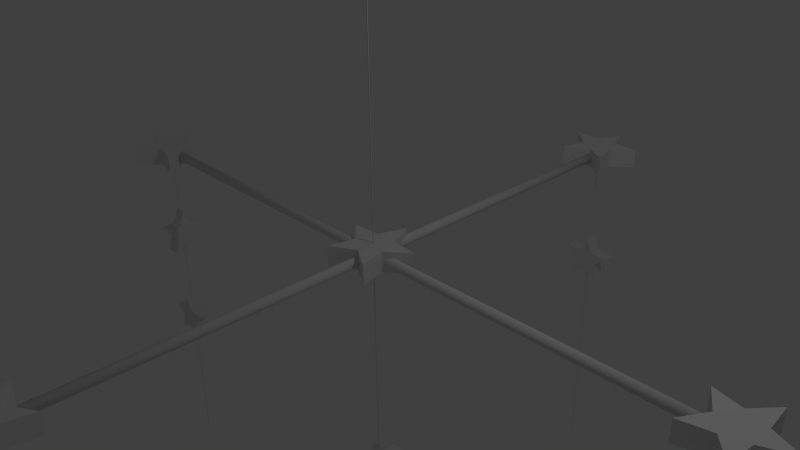 # Source: mobile.blend  (saved by Blender 2.73.0; exported with 4.5.12 LTS)
import bpy
from mathutils import Matrix  # noqa: F401  (used for matrix-valued properties, if any)

bpy.ops.wm.read_factory_settings(use_empty=True)
scene = bpy.context.scene
scene.name = 'Scene'

# ---- collections
col_collection_1 = bpy.data.collections.new('Collection 1'); scene.collection.children.link(col_collection_1)

# ---- world
world_world = bpy.data.worlds.new('World'); scene.world = world_world
world_world.color = (0.05088, 0.05088, 0.05088)
world_world.use_sun_shadow = False
world_world.sun_shadow_jitter_overblur = 0.0
world_world.cycles.sampling_method = 'MANUAL'
world_world.cycles.sample_map_resolution = 256

# ---- cameras
cam_camera = bpy.data.cameras.new('Camera')
cam_camera.clip_end = 100.0
cam_camera.lens = 35.0
cam_camera.sensor_width = 32.0
cam_camera.sensor_height = 18.0
cam_camera.ortho_scale = 7.314
cam_camera.dof.focus_distance = 0.0
cam_camera.dof.aperture_fstop = 128.0

# ---- lights
light_lamp = bpy.data.lights.new('Lamp', 'POINT')
light_lamp.transmission_factor = 0.0
light_lamp.cutoff_distance = 30.0
light_lamp.energy = 100.0
light_lamp.shadow_buffer_clip_start = 1.001
light_lamp.shadow_soft_size = 0.1
light_lamp.shadow_maximum_resolution = 0.006
light_lamp.use_absolute_resolution = True
light_lamp.cycles.use_multiple_importance_sampling = False

# ---- meshes
me_cylinder = bpy.data.meshes.new('Cylinder')
me_cylinder.from_pydata([(-4.97, 0.07016, -4.768e-07), (4.97, 0.07016, 4.768e-07), (-4.97, 0.06076, -0.03508), (4.97, 0.06076, -0.03508), (-4.97, 0.03508, -0.06076), (4.97, 0.03508, -0.06076), (-4.97, -7.907e-07, -0.07016), (4.97, 5.448e-07, -0.07016), (-4.97, -0.03508, -0.06076), (4.97, -0.03508, -0.06076), (-4.97, -0.06076, -0.03508), (4.97, -0.06076, -0.03508), (-4.97, -0.07016, -4.768e-07), (4.97, -0.07016, 4.768e-07), (-4.97, -0.06076, 0.03508), (4.97, -0.06076, 0.03508), (-4.97, -0.03508, 0.06076), (4.97, -0.03508, 0.06076), (-4.97, -8.391e-07, 0.07016), (4.97, 4.964e-07, 0.07016), (-4.97, 0.03508, 0.06076), (4.97, 0.03508, 0.06076), (-4.97, 0.06076, 0.03508), (4.97, 0.06076, 0.03508), (0.07016, 4.97, -4.768e-07), (0.07016, -4.97, 4.768e-07), (0.06076, 4.97, -0.03508), (0.06076, -4.97, -0.03508), (0.03508, 4.97, -0.06076), (0.03508, -4.97, -0.06076), (-9.537e-07, 4.97, -0.07016), (9.537e-07, -4.97, -0.07016), (-0.03508, 4.97, -0.06076), (-0.03508, -4.97, -0.06076), (-0.06076, 4.97, -0.03508), (-0.06076, -4.97, -0.03508), (-0.07016, 4.97, -4.768e-07), (-0.07016, -4.97, 4.768e-07), (-0.06076, 4.97, 0.03508), (-0.06076, -4.97, 0.03508), (-0.03508, 4.97, 0.06076), (-0.03508, -4.97, 0.06076), (-9.537e-07, 4.97, 0.07016), (9.537e-07, -4.97, 0.07016), (0.03508, 4.97, 0.06076), (0.03508, -4.97, 0.06076), (0.06076, 4.97, 0.03508), (0.06076, -4.97, 0.03508), (-0.156, 0.2164, 0.1612), (-0.5589, 0.1839, 0.1612), (-0.2541, -0.08151, 0.1612), (-0.3476, -0.4747, 0.1612), (-0.0009884, -0.2668, 0.1612), (0.3441, -0.4773, 0.1612), (0.2534, -0.08339, 0.1612), (0.5602, 0.1797, 0.1612), (0.1576, 0.2153, 0.1612), (0.002179, 0.5883, 0.1612), (-0.156, 0.2164, -0.1303), (-0.5589, 0.1839, -0.1303), (-0.2541, -0.08151, -0.1303), (-0.3476, -0.4747, -0.1303), (-0.0009884, -0.2668, -0.1303), (0.3441, -0.4773, -0.1303), (0.2534, -0.08339, -0.1303), (0.5602, 0.1797, -0.1303), (0.1576, 0.2153, -0.1303), (0.002179, 0.5883, -0.1303), (4.898, 0.2538, 0.1612), (4.504, 0.3462, 0.1612), (4.713, 0.0002019, 0.1612), (4.504, -0.3455, 0.1612), (4.897, -0.2537, 0.1612), (5.161, -0.5597, 0.1612), (5.196, -0.157, 0.1612), (5.568, -0.0004455, 0.1612), (5.196, 0.1567, 0.1612), (5.162, 0.5594, 0.1612), (4.898, 0.2538, -0.1303), (4.504, 0.3462, -0.1303), (4.713, 0.0002019, -0.1303), (4.504, -0.3455, -0.1303), (4.897, -0.2537, -0.1303), (5.161, -0.5597, -0.1303), (5.196, -0.157, -0.1303), (5.568, -0.0004455, -0.1303), (5.196, 0.1567, -0.1303), (5.162, 0.5594, -0.1303), (-5.218, 0.1559, 0.1612), (-5.59, -0.00243, 0.1612), (-5.217, -0.1577, 0.1612), (-5.181, -0.5603, 0.1612), (-4.918, -0.2534, 0.1612), (-4.524, -0.3439, 0.1612), (-4.735, 0.001102, 0.1612), (-4.527, 0.3478, 0.1612), (-4.92, 0.2541, 0.1612), (-5.186, 0.5588, 0.1612), (-5.218, 0.1559, -0.1303), (-5.59, -0.00243, -0.1303), (-5.217, -0.1577, -0.1303), (-5.181, -0.5603, -0.1303), (-4.918, -0.2534, -0.1303), (-4.524, -0.3439, -0.1303), (-4.735, 0.001102, -0.1303), (-4.527, 0.3478, -0.1303), (-4.92, 0.2541, -0.1303), (-5.186, 0.5588, -0.1303), (-0.1587, 5.134, 0.1612), (-0.5615, 5.101, 0.1612), (-0.2567, 4.836, 0.1612), (-0.3503, 4.443, 0.1612), (-0.003664, 4.651, 0.1612), (0.3414, 4.44, 0.1612), (0.2508, 4.834, 0.1612), (0.5575, 5.097, 0.1612), (0.155, 5.133, 0.1612), (-0.0004959, 5.506, 0.1612), (-0.1587, 5.134, -0.1303), (-0.5615, 5.101, -0.1303), (-0.2567, 4.836, -0.1303), (-0.3503, 4.443, -0.1303), (-0.003664, 4.651, -0.1303), (0.3414, 4.44, -0.1303), (0.2508, 4.834, -0.1303), (0.5575, 5.097, -0.1303), (0.155, 5.133, -0.1303), (-0.0004959, 5.506, -0.1303), (-0.003724, -4.716, 0.1612), (-0.3504, -4.508, 0.1612), (-0.2567, -4.901, 0.1612), (-0.5615, -5.167, 0.1612), (-0.1587, -5.199, 0.1612), (-0.0003615, -5.571, 0.1612), (0.155, -5.198, 0.1612), (0.5576, -5.162, 0.1612), (0.2507, -4.899, 0.1612), (0.3413, -4.505, 0.1612), (-0.003724, -4.716, -0.1303), (-0.3504, -4.508, -0.1303), (-0.2567, -4.901, -0.1303), (-0.5615, -5.167, -0.1303), (-0.1587, -5.199, -0.1303), (-0.0003615, -5.571, -0.1303), (0.155, -5.198, -0.1303), (0.5576, -5.162, -0.1303), (0.2507, -4.899, -0.1303), (0.3413, -4.505, -0.1303), (-6.302e-09, 0.009358, -5.749), (-6.302e-09, 0.009358, -0.09243), (0.008104, -0.004679, -5.749), (0.008104, -0.004679, -0.09243), (-0.008104, -0.004679, -5.749), (-0.008104, -0.004679, -0.09243), (4.998, 0.009358, -5.749), (4.998, 0.009358, -0.09243), (5.006, -0.004679, -5.749), (5.006, -0.004679, -0.09243), (4.989, -0.004679, -5.749), (4.989, -0.004679, -0.09243), (-5.03, 0.009358, -5.749), (-5.03, 0.009358, -0.09243), (-5.022, -0.004679, -5.749), (-5.022, -0.004679, -0.09243), (-5.038, -0.004679, -5.749), (-5.038, -0.004679, -0.09243), (-6.302e-09, 4.917, -5.749), (-6.302e-09, 4.917, -0.09243), (0.008104, 4.903, -5.749), (0.008104, 4.903, -0.09243), (-0.008104, 4.903, -5.749), (-0.008104, 4.903, -0.09243), (-6.302e-09, -4.948, -5.749), (-6.302e-09, -4.948, -0.09243), (0.008104, -4.962, -5.749), (0.008104, -4.962, -0.09243), (-0.008104, -4.962, -5.749), (-0.008104, -4.962, -0.09243), (-6.302e-09, 0.009358, 0.0523), (-6.302e-09, 0.009358, 18.93), (0.008104, -0.004679, 0.0523), (0.008104, -0.004679, 18.93), (-0.008104, -0.004679, 0.0523), (-0.008104, -0.004679, 18.93), (-0.1093, 4.818, -1.764), (-0.3847, 4.818, -1.786), (-0.1763, 4.818, -1.967), (-0.2403, 4.818, -2.236), (-0.003351, 4.818, -2.094), (0.2325, 4.818, -2.238), (0.1706, 4.818, -1.969), (0.3802, 4.818, -1.789), (0.1051, 4.818, -1.765), (-0.001186, 4.818, -1.51), (-0.1093, 5.017, -1.764), (-0.3847, 5.017, -1.786), (-0.1763, 5.017, -1.967), (-0.2403, 5.017, -2.236), (-0.003351, 5.017, -2.094), (0.2325, 5.017, -2.238), (0.1706, 5.017, -1.969), (0.3802, 5.017, -1.789), (0.1051, 5.017, -1.765), (-0.001186, 5.017, -1.51), (5.089, -0.1006, -1.323), (5.089, -0.376, -1.345), (5.089, -0.1676, -1.527), (5.089, -0.2315, -1.795), (5.089, 0.005365, -1.653), (5.089, 0.2412, -1.797), (5.089, 0.1793, -1.528), (5.089, 0.389, -1.348), (5.089, 0.1138, -1.324), (5.089, 0.00753, -1.069), (4.89, -0.1006, -1.323), (4.89, -0.376, -1.345), (4.89, -0.1676, -1.527), (4.89, -0.2315, -1.795), (4.89, 0.005365, -1.653), (4.89, 0.2412, -1.797), (4.89, 0.1793, -1.528), (4.89, 0.389, -1.348), (4.89, 0.1138, -1.324), (4.89, 0.00753, -1.069), (4.883, -0.09359, -3.028), (4.607, -0.09359, -3.05), (4.816, -0.09359, -3.231), (4.752, -0.09359, -3.5), (4.989, -0.09359, -3.358), (5.224, -0.09359, -3.502), (5.162, -0.09359, -3.233), (5.372, -0.09359, -3.053), (5.097, -0.09359, -3.029), (4.991, -0.09359, -2.774), (4.883, 0.1057, -3.028), (4.607, 0.1057, -3.05), (4.816, 0.1057, -3.231), (4.752, 0.1057, -3.5), (4.989, 0.1057, -3.358), (5.224, 0.1057, -3.502), (5.162, 0.1057, -3.233), (5.372, 0.1057, -3.053), (5.097, 0.1057, -3.029), (4.991, 0.1057, -2.774), (-4.933, -0.1006, -1.323), (-4.933, -0.376, -1.345), (-4.933, -0.1676, -1.527), (-4.933, -0.2315, -1.795), (-4.933, 0.005365, -1.653), (-4.933, 0.2412, -1.797), (-4.933, 0.1793, -1.528), (-4.933, 0.389, -1.348), (-4.933, 0.1138, -1.324), (-4.933, 0.00753, -1.069), (-5.132, -0.1006, -1.323), (-5.132, -0.376, -1.345), (-5.132, -0.1676, -1.527), (-5.132, -0.2315, -1.795), (-5.132, 0.005365, -1.653), (-5.132, 0.2412, -1.797), (-5.132, 0.1793, -1.528), (-5.132, 0.389, -1.348), (-5.132, 0.1138, -1.324), (-5.132, 0.00753, -1.069), (-5.139, -0.09359, -3.028), (-5.414, -0.09359, -3.05), (-5.206, -0.09359, -3.231), (-5.27, -0.09359, -3.5), (-5.033, -0.09359, -3.358), (-4.797, -0.09359, -3.502), (-4.859, -0.09359, -3.233), (-4.649, -0.09359, -3.053), (-4.925, -0.09359, -3.029), (-5.031, -0.09359, -2.774), (-5.139, 0.1057, -3.028), (-5.414, 0.1057, -3.05), (-5.206, 0.1057, -3.231), (-5.27, 0.1057, -3.5), (-5.033, 0.1057, -3.358), (-4.797, 0.1057, -3.502), (-4.859, 0.1057, -3.233), (-4.649, 0.1057, -3.053), (-4.925, 0.1057, -3.029), (-5.031, 0.1057, -2.774), (-0.1093, -5.06, -1.764), (-0.3847, -5.06, -1.786), (-0.1763, -5.06, -1.967), (-0.2403, -5.06, -2.236), (-0.003351, -5.06, -2.094), (0.2325, -5.06, -2.238), (0.1706, -5.06, -1.969), (0.3802, -5.06, -1.789), (0.1051, -5.06, -1.765), (-0.001186, -5.06, -1.51), (-0.1093, -4.861, -1.764), (-0.3847, -4.861, -1.786), (-0.1763, -4.861, -1.967), (-0.2403, -4.861, -2.236), (-0.003351, -4.861, -2.094), (0.2325, -4.861, -2.238), (0.1706, -4.861, -1.969), (0.3802, -4.861, -1.789), (0.1051, -4.861, -1.765), (-0.001186, -4.861, -1.51), (0.09696, -0.1045, -3.385), (0.09696, -0.3799, -3.407), (0.09696, -0.1715, -3.588), (0.09696, -0.2355, -3.857), (0.09696, 0.001445, -3.715), (0.09696, 0.2373, -3.859), (0.09696, 0.1754, -3.59), (0.09696, 0.385, -3.41), (0.09696, 0.1099, -3.385), (0.09696, 0.00361, -3.13), (-0.1023, -0.1045, -3.385), (-0.1023, -0.3799, -3.407), (-0.1023, -0.1715, -3.588), (-0.1023, -0.2355, -3.857), (-0.1023, 0.001445, -3.715), (-0.1023, 0.2373, -3.859), (-0.1023, 0.1754, -3.59), (-0.1023, 0.385, -3.41), (-0.1023, 0.1099, -3.385), (-0.1023, 0.00361, -3.13)], [], [(0, 1, 3, 2), (2, 3, 5, 4), (4, 5, 7, 6), (6, 7, 9, 8), (8, 9, 11, 10), (10, 11, 13, 12), (12, 13, 15, 14), (14, 15, 17, 16), (16, 17, 19, 18), (18, 19, 21, 20), (3, 1, 23, 21, 19, 17, 15, 13, 11, 9, 7, 5), (22, 23, 1, 0), (20, 21, 23, 22), (0, 2, 4, 6, 8, 10, 12, 14, 16, 18, 20, 22), (24, 25, 27, 26), (26, 27, 29, 28), (28, 29, 31, 30), (30, 31, 33, 32), (32, 33, 35, 34), (34, 35, 37, 36), (36, 37, 39, 38), (38, 39, 41, 40), (40, 41, 43, 42), (42, 43, 45, 44), (27, 25, 47, 45, 43, 41, 39, 37, 35, 33, 31, 29), (46, 47, 25, 24), (44, 45, 47, 46), (24, 26, 28, 30, 32, 34, 36, 38, 40, 42, 44, 46), (57, 48, 58, 67), (56, 57, 67, 66), (55, 56, 66, 65), (54, 55, 65, 64), (53, 54, 64, 63), (52, 53, 63, 62), (51, 52, 62, 61), (50, 51, 61, 60), (49, 50, 60, 59), (48, 49, 59, 58), (59, 60, 61, 62, 63, 64, 65, 66, 67, 58), (49, 48, 57, 56, 55, 54, 53, 52, 51, 50), (77, 68, 78, 87), (76, 77, 87, 86), (75, 76, 86, 85), (74, 75, 85, 84), (73, 74, 84, 83), (72, 73, 83, 82), (71, 72, 82, 81), (70, 71, 81, 80), (69, 70, 80, 79), (68, 69, 79, 78), (79, 80, 81, 82, 83, 84, 85, 86, 87, 78), (69, 68, 77, 76, 75, 74, 73, 72, 71, 70), (97, 88, 98, 107), (96, 97, 107, 106), (95, 96, 106, 105), (94, 95, 105, 104), (93, 94, 104, 103), (92, 93, 103, 102), (91, 92, 102, 101), (90, 91, 101, 100), (89, 90, 100, 99), (88, 89, 99, 98), (99, 100, 101, 102, 103, 104, 105, 106, 107, 98), (89, 88, 97, 96, 95, 94, 93, 92, 91, 90), (117, 108, 118, 127), (116, 117, 127, 126), (115, 116, 126, 125), (114, 115, 125, 124), (113, 114, 124, 123), (112, 113, 123, 122), (111, 112, 122, 121), (110, 111, 121, 120), (109, 110, 120, 119), (108, 109, 119, 118), (119, 120, 121, 122, 123, 124, 125, 126, 127, 118), (109, 108, 117, 116, 115, 114, 113, 112, 111, 110), (137, 128, 138, 147), (136, 137, 147, 146), (135, 136, 146, 145), (134, 135, 145, 144), (133, 134, 144, 143), (132, 133, 143, 142), (131, 132, 142, 141), (130, 131, 141, 140), (129, 130, 140, 139), (128, 129, 139, 138), (139, 140, 141, 142, 143, 144, 145, 146, 147, 138), (129, 128, 137, 136, 135, 134, 133, 132, 131, 130), (148, 149, 151, 150), (152, 153, 149, 148), (150, 151, 153, 152), (151, 149, 153), (148, 150, 152), (154, 155, 157, 156), (158, 159, 155, 154), (156, 157, 159, 158), (157, 155, 159), (154, 156, 158), (160, 161, 163, 162), (164, 165, 161, 160), (162, 163, 165, 164), (163, 161, 165), (160, 162, 164), (166, 167, 169, 168), (170, 171, 167, 166), (168, 169, 171, 170), (169, 167, 171), (166, 168, 170), (172, 173, 175, 174), (176, 177, 173, 172), (174, 175, 177, 176), (175, 173, 177), (172, 174, 176), (178, 179, 181, 180), (182, 183, 179, 178), (180, 181, 183, 182), (181, 179, 183), (178, 180, 182), (193, 184, 194, 203), (192, 193, 203, 202), (191, 192, 202, 201), (190, 191, 201, 200), (189, 190, 200, 199), (188, 189, 199, 198), (187, 188, 198, 197), (186, 187, 197, 196), (185, 186, 196, 195), (184, 185, 195, 194), (195, 196, 197, 198, 199, 200, 201, 202, 203, 194), (185, 184, 193, 192, 191, 190, 189, 188, 187, 186), (213, 204, 214, 223), (212, 213, 223, 222), (211, 212, 222, 221), (210, 211, 221, 220), (209, 210, 220, 219), (208, 209, 219, 218), (207, 208, 218, 217), (206, 207, 217, 216), (205, 206, 216, 215), (204, 205, 215, 214), (215, 216, 217, 218, 219, 220, 221, 222, 223, 214), (205, 204, 213, 212, 211, 210, 209, 208, 207, 206), (233, 224, 234, 243), (232, 233, 243, 242), (231, 232, 242, 241), (230, 231, 241, 240), (229, 230, 240, 239), (228, 229, 239, 238), (227, 228, 238, 237), (226, 227, 237, 236), (225, 226, 236, 235), (224, 225, 235, 234), (235, 236, 237, 238, 239, 240, 241, 242, 243, 234), (225, 224, 233, 232, 231, 230, 229, 228, 227, 226), (253, 244, 254, 263), (252, 253, 263, 262), (251, 252, 262, 261), (250, 251, 261, 260), (249, 250, 260, 259), (248, 249, 259, 258), (247, 248, 258, 257), (246, 247, 257, 256), (245, 246, 256, 255), (244, 245, 255, 254), (255, 256, 257, 258, 259, 260, 261, 262, 263, 254), (245, 244, 253, 252, 251, 250, 249, 248, 247, 246), (273, 264, 274, 283), (272, 273, 283, 282), (271, 272, 282, 281), (270, 271, 281, 280), (269, 270, 280, 279), (268, 269, 279, 278), (267, 268, 278, 277), (266, 267, 277, 276), (265, 266, 276, 275), (264, 265, 275, 274), (275, 276, 277, 278, 279, 280, 281, 282, 283, 274), (265, 264, 273, 272, 271, 270, 269, 268, 267, 266), (293, 284, 294, 303), (292, 293, 303, 302), (291, 292, 302, 301), (290, 291, 301, 300), (289, 290, 300, 299), (288, 289, 299, 298), (287, 288, 298, 297), (286, 287, 297, 296), (285, 286, 296, 295), (284, 285, 295, 294), (295, 296, 297, 298, 299, 300, 301, 302, 303, 294), (285, 284, 293, 292, 291, 290, 289, 288, 287, 286), (313, 304, 314, 323), (312, 313, 323, 322), (311, 312, 322, 321), (310, 311, 321, 320), (309, 310, 320, 319), (308, 309, 319, 318), (307, 308, 318, 317), (306, 307, 317, 316), (305, 306, 316, 315), (304, 305, 315, 314), (315, 316, 317, 318, 319, 320, 321, 322, 323, 314), (305, 304, 313, 312, 311, 310, 309, 308, 307, 306)])
me_cylinder.polygons.foreach_set('use_smooth', [1, 1, 1, 1, 1, 1, 1, 1, 1, 1, 1, 1, 1, 1, 1, 1, 1, 1, 1, 1, 1, 1, 1, 1, 1, 1, 1, 1, 0, 0, 0, 0, 0, 0, 0, 0, 0, 0, 0, 0, 0, 0, 0, 0, 0, 0, 0, 0, 0, 0, 0, 0, 0, 0, 0, 0, 0, 0, 0, 0, 0, 0, 0, 0, 0, 0, 0, 0, 0, 0, 0, 0, 0, 0, 0, 0, 0, 0, 0, 0, 0, 0, 0, 0, 0, 0, 0, 0, 0, 0, 0, 0, 0, 0, 0, 0, 0, 0, 0, 0, 0, 0, 0, 0, 0, 0, 0, 0, 0, 0, 0, 0, 0, 0, 0, 0, 0, 0, 0, 0, 0, 0, 0, 0, 0, 0, 0, 0, 0, 0, 0, 0, 0, 0, 0, 0, 0, 0, 0, 0, 0, 0, 0, 0, 0, 0, 0, 0, 0, 0, 0, 0, 0, 0, 0, 0, 0, 0, 0, 0, 0, 0, 0, 0, 0, 0, 0, 0, 0, 0, 0, 0, 0, 0, 0, 0, 0, 0, 0, 0, 0, 0, 0, 0, 0, 0, 0, 0, 0, 0, 0, 0, 0, 0, 0, 0, 0, 0, 0, 0, 0, 0])
_uv = me_cylinder.uv_layers.new(name='UVMap')
_uv.uv.foreach_set('vector', [0.0, 0.0, 0.0, 0.0, 0.0, 0.0, 0.0, 0.0, 0.0, 0.0, 0.0, 0.0, 0.0, 0.0, 0.0, 0.0, 0.0, 0.0, 0.0, 0.0, 0.0, 0.0, 0.0, 0.0, 0.0, 0.0, 0.0, 0.0, 0.0, 0.0, 0.0, 0.0, 0.0, 0.0, 0.0, 0.0, 0.0, 0.0, 0.0, 0.0, 0.0, 0.0, 0.0, 0.0, 0.0, 0.0, 0.0, 0.0, 0.0, 0.0, 0.0, 0.0, 0.0, 0.0, 0.0, 0.0, 0.0, 0.0, 0.0, 0.0, 0.0, 0.0, 0.0, 0.0, 0.0, 0.0, 0.0, 0.0, 0.0, 0.0, 0.0, 0.0, 0.0, 0.0, 0.0, 0.0, 0.0, 0.0, 0.0, 0.0, 0.0, 0.0, 0.0, 0.0, 0.0, 0.0, 0.0, 0.0, 0.0, 0.0, 0.0, 0.0, 0.0, 0.0, 0.0, 0.0, 0.0, 0.0, 0.0, 0.0, 0.0, 0.0, 0.0, 0.0, 0.0, 0.0, 0.0, 0.0, 0.0, 0.0, 0.0, 0.0, 0.0, 0.0, 0.0, 0.0, 0.0, 0.0, 0.0, 0.0, 0.0, 0.0, 0.0, 0.0, 0.0, 0.0, 0.0, 0.0, 0.0, 0.0, 0.0, 0.0, 0.0, 0.0, 0.0, 0.0, 0.0, 0.0, 0.0, 0.0, 0.0, 0.0, 0.0, 0.0, 0.0, 0.0, 0.0, 0.0, 0.0, 0.0, 0.0, 0.0, 0.0, 0.0, 0.0, 0.0, 0.0, 0.0, 0.0, 0.0, 0.0, 0.0, 0.0, 0.0, 0.0, 0.0, 0.0, 0.0, 0.0, 0.0, 0.0, 0.0, 0.0, 0.0, 0.0, 0.0, 0.0, 0.0, 0.0, 0.0, 0.0, 0.0, 0.0, 0.0, 0.0, 0.0, 0.0, 0.0, 0.0, 0.0, 0.0, 0.0, 0.0, 0.0, 0.0, 0.0, 0.0, 0.0, 0.0, 0.0, 0.0, 0.0, 0.0, 0.0, 0.0, 0.0, 0.0, 0.0, 0.0, 0.0, 0.0, 0.0, 0.0, 0.0, 0.0, 0.0, 0.0, 0.0, 0.0, 0.0, 0.0, 0.0, 0.0, 0.0, 0.0, 0.0, 0.0, 0.0, 0.0, 0.0, 0.0, 0.0, 0.0, 0.0, 0.0, 0.0, 0.0, 0.0, 0.0, 0.0, 0.0, 0.0, 0.0, 0.0, 0.0, 0.0, 0.0, 0.0, 0.0, 0.0, 0.0, 0.0, 0.0, 0.0, 0.0, 0.0, 0.0, 0.0, 0.0, 0.0, 0.0, 0.0, 0.0, 0.0, 0.0, 0.0, 0.0, 0.0, 0.0, 0.0, 0.0, 0.0, 0.0, 0.0, 0.0, 0.0, 0.0, 0.0, 0.0, 0.0, 0.0, 0.0, 0.0, 0.0, 0.0, 0.0, 0.0, 0.0, 0.0, 0.0, 0.0, 0.0, 0.0, 0.0, 0.0, 0.0, 0.0, 0.0, 0.0, 0.0, 0.0, 0.0, 0.0, 0.0, 0.0, 0.0, 0.0, 0.0, 0.0, 0.0, 0.0, 0.0, 0.0, 0.0, 0.0, 0.0, 0.0, 0.0, 0.0, 0.0, 0.0, 0.0, 0.0, 0.0, 0.0, 0.0, 0.0, 0.0, 0.0, 0.0, 0.0, 0.0, 0.0, 0.0, 0.0, 0.0, 0.0, 0.0, 0.0, 0.0, 0.0, 0.0, 0.0, 0.0, 0.0, 0.0, 0.0, 0.0, 0.0, 0.0, 0.0, 0.0, 0.0, 0.0, 0.0, 0.0, 0.0, 0.0, 0.0, 0.0, 0.0, 0.0, 0.0, 0.0, 0.0, 0.0, 0.0, 0.0, 0.0, 0.0, 0.0, 0.0, 0.0, 0.0, 0.0, 0.0, 0.0, 0.0, 0.0, 0.0, 0.0, 0.0, 0.0, 0.0, 0.0, 0.0, 0.0, 0.0, 0.0, 0.0, 0.0, 0.0, 0.0, 0.0, 0.0, 0.0, 0.0, 0.0, 0.0, 0.0, 0.0, 0.0, 0.0, 0.0, 0.0, 0.0, 0.0, 0.0, 0.0, 0.0, 0.0, 0.0, 0.0, 0.0, 0.0, 0.0, 0.0, 0.0, 0.0, 0.0, 0.0, 0.0, 0.0, 0.0, 0.0, 0.0, 0.0, 0.0, 0.0, 0.0, 0.0, 0.0, 0.0, 0.0, 0.0, 0.0, 0.0, 0.0, 0.0, 0.0, 0.0, 0.0, 0.0, 0.0, 0.0, 0.0, 0.0, 0.0, 0.0, 0.0, 0.0, 0.0, 0.0, 0.0, 0.0, 0.0, 0.0, 0.0, 0.0, 0.0, 0.0, 0.0, 0.0, 0.0, 0.0, 0.0, 0.0, 0.0, 0.0, 0.0, 0.0, 0.0, 0.0, 0.0, 0.0, 0.0, 0.0, 0.0, 0.0, 0.0, 0.0, 0.0, 0.0, 0.0, 0.0, 0.0, 0.0, 0.0, 0.0, 0.0, 0.0, 0.0, 0.0, 0.0, 0.0, 0.0, 0.0, 0.0, 0.0, 0.0, 0.0, 0.0, 0.0, 0.0, 0.0, 0.0, 0.0, 0.0, 0.0, 0.0, 0.0, 0.0, 0.0, 0.0, 0.0, 0.0, 0.0, 0.0, 0.0, 0.0, 0.0, 0.0, 0.0, 0.0, 0.0, 0.0, 0.0, 0.0, 0.0, 0.0, 0.0, 0.0, 0.0, 0.0, 0.0, 0.0, 0.0, 0.0, 0.0, 0.0, 0.0, 0.0, 0.0, 0.0, 0.0, 0.0, 0.0, 0.0, 0.0, 0.0, 0.0, 0.0, 0.0, 0.0, 0.0, 0.0, 0.0, 0.0, 0.0, 0.0, 0.0, 0.0, 0.0, 0.0, 0.0, 0.0, 0.0, 0.0, 0.0, 0.0, 0.0, 0.0, 0.0, 0.0, 0.0, 0.0, 0.0, 0.0, 0.0, 0.0, 0.0, 0.0, 0.0, 0.0, 0.0, 0.0, 0.0, 0.0, 0.0, 0.0, 0.0, 0.0, 0.0, 0.0, 0.0, 0.0, 0.0, 0.0, 0.0, 0.0, 0.0, 0.0, 0.0, 0.0, 0.0, 0.0, 0.0, 0.0, 0.0, 0.0, 0.0, 0.0, 0.0, 0.0, 0.0, 0.0, 0.0, 0.0, 0.0, 0.0, 0.0, 0.0, 0.0, 0.0, 0.0, 0.0, 0.0, 0.0, 0.0, 0.0, 0.0, 0.0, 0.0, 0.0, 0.0, 0.0, 0.0, 0.0, 0.0, 0.0, 0.0, 0.0, 0.0, 0.0, 0.0, 0.0, 0.0, 0.0, 0.0, 0.0, 0.0, 0.0, 0.0, 0.0, 0.0, 0.0, 0.0, 0.0, 0.0, 0.0, 0.0, 0.0, 0.0, 0.0, 0.0, 0.0, 0.0, 0.0, 0.0, 0.0, 0.0, 0.0, 0.0, 0.0, 0.0, 0.0, 0.0, 0.0, 0.0, 0.0, 0.0, 0.0, 0.0, 0.0, 0.0, 0.0, 0.0, 0.0, 0.0, 0.0, 0.0, 0.0, 0.0, 0.0, 0.0, 0.0, 0.0, 0.0, 0.0, 0.0, 0.0, 0.0, 0.0, 0.0, 0.0, 0.0, 0.0, 0.0, 0.0, 0.0, 0.0, 0.0, 0.0, 0.0, 0.0, 0.0, 0.0, 0.0, 0.0, 0.0, 0.0, 0.0, 0.0, 0.0, 0.0, 0.0, 0.0, 0.0, 0.0, 0.0, 0.0, 0.0, 0.0, 0.0, 0.0, 0.0, 0.0, 0.0, 0.0, 0.0, 0.0, 0.0, 0.0, 0.0, 0.0, 0.0, 0.0, 0.0, 0.0, 0.0, 0.0, 0.0, 0.0, 0.0, 0.0, 0.0, 0.0, 0.0, 0.0, 0.0, 0.0, 0.0, 0.0, 0.0, 0.0, 0.0, 0.0, 0.0, 0.0, 0.0, 0.0, 0.0, 0.0, 0.0, 0.0, 0.0, 0.0, 0.0, 0.0, 0.0, 0.0, 0.0, 0.0, 0.0, 0.0, 0.0, 0.0, 0.0, 0.0, 0.0, 0.0, 0.0, 0.0, 0.0, 0.0, 0.0, 0.0, 0.0, 0.0, 0.0, 0.0, 0.0, 0.0, 0.0, 0.0, 0.0, 0.0, 0.0, 0.0, 0.0, 0.0, 0.0, 0.0, 0.0, 0.0, 0.0, 0.0, 0.0, 0.0, 0.0, 0.0, 0.0, 0.0, 0.0, 0.0, 0.0, 0.0, 0.0, 0.0, 0.0, 0.0, 0.0, 0.0, 0.0, 0.0, 0.0, 0.0, 0.0, 0.0, 0.0, 0.0, 0.0, 0.0, 0.0, 0.0, 0.0, 0.0, 0.0, 0.0, 0.0, 0.0, 0.0, 0.0, 0.0, 0.0, 0.0, 0.0, 0.0, 0.0, 0.0, 0.0, 0.0, 0.0, 0.0, 0.0, 0.0, 0.0, 0.0, 0.0, 0.0, 0.0, 0.0, 0.0, 0.0, 0.0, 0.0, 0.0, 0.0, 0.0, 0.0, 0.0, 0.0, 0.0, 0.0, 0.0, 0.0, 0.0, 0.0, 0.0, 0.0, 0.0, 0.0, 0.0, 0.0, 0.0, 0.0, 0.0, 0.0, 0.0, 0.0, 0.0, 0.0, 0.0, 0.0, 0.0, 0.0, 0.0, 0.0, 0.0, 0.0, 0.0, 0.0, 0.0, 0.0, 0.0, 0.0, 0.0, 0.0, 0.0, 0.0, 0.0, 0.0, 0.0, 0.0, 0.0, 0.0, 0.0, 0.0, 0.0, 0.0, 0.0, 0.0, 0.0, 0.0, 0.0, 0.0, 0.0, 0.0, 0.0, 0.0, 0.0, 0.0, 0.0, 0.0, 0.0, 0.0, 0.0, 0.0, 0.0, 0.0, 0.0, 0.0, 0.0, 0.0, 0.0, 0.0, 0.0, 0.0, 0.0, 0.0, 0.0, 0.0, 0.0, 0.0, 0.0, 0.0, 0.0, 0.0, 0.0, 0.0, 0.0, 0.0, 0.0, 0.0, 0.0, 0.0, 0.0, 0.0, 0.0, 0.0, 0.0, 0.0, 0.0, 0.0, 0.0, 0.0, 0.0, 0.0, 0.0, 0.0, 0.0, 0.0, 0.0, 0.0, 0.0, 0.0, 0.0, 0.0, 0.0, 0.0, 0.0, 0.0, 0.0, 0.0, 0.0, 0.0, 0.0, 0.0, 0.0, 0.0, 0.0, 0.0, 0.0, 0.0, 0.0, 0.0, 0.0, 0.0, 0.0, 0.0, 0.0, 0.0, 0.0, 0.0, 0.0, 0.0, 0.0, 0.0, 0.0, 0.0, 0.0, 0.0, 0.0, 0.0, 0.0, 0.0, 0.0, 0.0, 0.0, 0.0, 0.0, 0.0, 0.0, 0.0, 0.0, 0.0, 0.0, 0.0, 0.0, 0.0, 0.0, 0.0, 0.0, 0.0, 0.0, 0.0, 0.0, 0.0, 0.0, 0.0, 0.0, 0.0, 0.0, 0.0, 0.0, 0.0, 0.0, 0.0, 0.0, 0.0, 0.0, 0.0, 0.0, 0.0, 0.0, 0.0, 0.0, 0.0, 0.0, 0.0, 0.0, 0.0, 0.0, 0.0, 0.0, 0.0, 0.0, 0.0, 0.0, 0.0, 0.0, 0.0, 0.0, 0.0, 0.0, 0.0, 0.0, 0.0, 0.0, 0.0, 0.0, 0.0, 0.0, 0.0, 0.0, 0.0, 0.0, 0.0, 0.0, 0.0, 0.0, 0.0, 0.0, 0.0, 0.0, 0.0, 0.0, 0.0, 0.0, 0.0, 0.0, 0.0, 0.0, 0.0, 0.0, 0.0, 0.0, 0.0, 0.0, 0.0, 0.0, 0.0, 0.0, 0.0, 0.0, 0.0, 0.0, 0.0, 0.0, 0.0, 0.0, 0.0, 0.0, 0.0, 0.0, 0.0, 0.0, 0.0, 0.0, 0.0, 0.0, 0.0, 0.0, 0.0, 0.0, 0.0, 0.0, 0.0, 0.0, 0.0, 0.0, 0.0, 0.0, 0.0, 0.0, 0.0, 0.0, 0.0, 0.0, 0.0, 0.0, 0.0, 0.0, 0.0, 0.0, 0.0, 0.0, 0.0, 0.0, 0.0, 0.0, 0.0, 0.0, 0.0, 0.0, 0.0, 0.0, 0.0, 0.0, 0.0, 0.0, 0.0, 0.0, 0.0, 0.0, 0.0, 0.0, 0.0, 0.0, 0.0, 0.0, 0.0, 0.0, 0.0, 0.0, 0.0, 0.0, 0.0, 0.0, 0.0, 0.0, 0.0, 0.0, 0.0, 0.0, 0.0, 0.0, 0.0, 0.0, 0.0, 0.0, 0.0, 0.0, 0.0, 0.0, 0.0, 0.0, 0.0, 0.0, 0.0, 0.0, 0.0, 0.0, 0.0, 0.0, 0.0, 0.0, 0.0, 0.0, 0.0, 0.0, 0.0, 0.0, 0.0, 0.0, 0.0, 0.0, 0.0, 0.0, 0.0, 0.0, 0.0, 0.0, 0.0, 0.0, 0.0, 0.0, 0.0, 0.0, 0.0, 0.0, 0.0, 0.0, 0.0, 0.0, 0.0, 0.0, 0.0, 0.0, 0.0, 0.0, 0.0, 0.0, 0.0, 0.0, 0.0, 0.0, 0.0, 0.0, 0.0, 0.0, 0.0, 0.0, 0.0, 0.0, 0.0, 0.0, 0.0, 0.0, 0.0, 0.0, 0.0, 0.0, 0.0, 0.0, 0.0, 0.0, 0.0, 0.0, 0.0, 0.0, 0.0, 0.0, 0.0, 0.0, 0.0, 0.0, 0.0, 0.0, 0.0, 0.0, 0.0, 0.0, 0.0, 0.0, 0.0, 0.0, 0.0, 0.0, 0.0, 0.0, 0.0, 0.0, 0.0, 0.0, 0.0, 0.0, 0.0, 0.0, 0.0, 0.0, 0.0, 0.0, 0.0, 0.0, 0.0, 0.0, 0.0, 0.0, 0.0, 0.0, 0.0, 0.0, 0.0, 0.0, 0.0, 0.0, 0.0, 0.0, 0.0, 0.0, 0.0, 0.0, 0.0, 0.0, 0.0, 0.0, 0.0, 0.0, 0.0, 0.0, 0.0, 0.0, 0.0, 0.0, 0.0, 0.0, 0.0, 0.0, 0.0, 0.0, 0.0, 0.0, 0.0, 0.0, 0.0, 0.0, 0.0, 0.0, 0.0, 0.0, 0.0, 0.0, 0.0, 0.0, 0.0, 0.0, 0.0, 0.0, 0.0, 0.0, 0.0, 0.0, 0.0, 0.0, 0.0, 0.0, 0.0, 0.0, 0.0, 0.0, 0.0, 0.0, 0.0, 0.0, 0.0, 0.0, 0.0, 0.0, 0.0, 0.0, 0.0, 0.0, 0.0, 0.0, 0.0, 0.0, 0.0, 0.0, 0.0, 0.0, 0.0, 0.0, 0.0, 0.0, 0.0, 0.0, 0.0, 0.0, 0.0, 0.0, 0.0, 0.0, 0.0, 0.0, 0.0, 0.0, 0.0, 0.0, 0.0, 0.0, 0.0, 0.0, 0.0, 0.0, 0.0, 0.0, 0.0, 0.0, 0.0, 0.0, 0.0, 0.0, 0.0, 0.0, 0.0, 0.0, 0.0, 0.0, 0.0, 0.0, 0.0, 0.0, 0.0, 0.0, 0.0, 0.0, 0.0, 0.0, 0.0, 0.0, 0.0, 0.0, 0.0, 0.0, 0.0, 0.0, 0.0, 0.0, 0.0, 0.0, 0.0, 0.0, 0.0, 0.0, 0.0, 0.0, 0.0, 0.0, 0.0, 0.0, 0.0, 0.0, 0.0, 0.0, 0.0, 0.0, 0.0, 0.0, 0.0, 0.0, 0.0, 0.0, 0.0, 0.0, 0.0, 0.0, 0.0, 0.0, 0.0, 0.0, 0.0, 0.0, 0.0, 0.0, 0.0, 0.0, 0.0, 0.0, 0.0, 0.0, 0.0, 0.0, 0.0, 0.0, 0.0, 0.0, 0.0, 0.0, 0.0, 0.0, 0.0, 0.0, 0.0, 0.0, 0.0, 0.0, 0.0, 0.0, 0.0, 0.0, 0.0, 0.0, 0.0, 0.0, 0.0, 0.0, 0.0, 0.0, 0.0, 0.0, 0.0, 0.0, 0.0, 0.0, 0.0, 0.0, 0.0, 0.0, 0.0, 0.0, 0.0, 0.0, 0.0, 0.0, 0.0, 0.0, 0.0, 0.0, 0.0, 0.0, 0.0, 0.0, 0.0, 0.0, 0.0, 0.0, 0.0, 0.0, 0.0, 0.0, 0.0, 0.0, 0.0, 0.0, 0.0, 0.0, 0.0, 0.0, 0.0, 0.0, 0.0, 0.0, 0.0, 0.0, 0.0, 0.0, 0.0, 0.0, 0.0, 0.0, 0.0, 0.0, 0.0, 0.0, 0.0, 0.0, 0.0, 0.0, 0.0, 0.0, 0.0, 0.0, 0.0, 0.0, 0.0, 0.0, 0.0, 0.0, 0.0, 0.0, 0.0, 0.0, 0.0, 0.0, 0.0, 0.0, 0.0, 0.0, 0.0, 0.0, 0.0, 0.0, 0.0, 0.0, 0.0, 0.0, 0.0, 0.0, 0.0, 0.0, 0.0, 0.0, 0.0, 0.0, 0.0, 0.0, 0.0, 0.0, 0.0, 0.0, 0.0, 0.0, 0.0, 0.0, 0.0, 0.0, 0.0, 0.0, 0.0, 0.0, 0.0, 0.0, 0.0, 0.0, 0.0, 0.0, 0.0, 0.0, 0.0, 0.0, 0.0, 0.0, 0.0, 0.0, 0.0, 0.0, 0.0, 0.0, 0.0, 0.0, 0.0, 0.0, 0.0, 0.0, 0.0, 0.0, 0.0, 0.0, 0.0, 0.0, 0.0, 0.0, 0.0, 0.0, 0.0, 0.0, 0.0, 0.0, 0.0, 0.0, 0.0, 0.0, 0.0, 0.0, 0.0, 0.0, 0.0, 0.0, 0.0, 0.0, 0.0, 0.0, 0.0, 0.0, 0.0, 0.0, 0.0, 0.0, 0.0, 0.0, 0.0, 0.0, 0.0, 0.0, 0.0, 0.0, 0.0, 0.0, 0.0, 0.0, 0.0, 0.0, 0.0, 0.0, 0.0, 0.0, 0.0, 0.0, 0.0, 0.0, 0.0, 0.0, 0.0, 0.0, 0.0, 0.0, 0.0, 0.0, 0.0, 0.0, 0.0, 0.0, 0.0, 0.0, 0.0, 0.0, 0.0, 0.0, 0.0, 0.0, 0.0, 0.0, 0.0, 0.0, 0.0, 0.0, 0.0, 0.0, 0.0, 0.0, 0.0, 0.0, 0.0, 0.0, 0.0, 0.0, 0.0, 0.0, 0.0, 0.0, 0.0, 0.0, 0.0, 0.0, 0.0, 0.0, 0.0, 0.0, 0.0, 0.0, 0.0, 0.0, 0.0, 0.0, 0.0, 0.0, 0.0, 0.0, 0.0, 0.0, 0.0, 0.0, 0.0, 0.0, 0.0, 0.0, 0.0, 0.0, 0.0, 0.0, 0.0, 0.0, 0.0, 0.0, 0.0, 0.0, 0.0, 0.0, 0.0, 0.0, 0.0, 0.0, 0.0, 0.0, 0.0, 0.0, 0.0, 0.0, 0.0, 0.0, 0.0, 0.0, 0.0, 0.0, 0.0, 0.0, 0.0, 0.0, 0.0, 0.0, 0.0, 0.0, 0.0, 0.0, 0.0, 0.0, 0.0, 0.0, 0.0, 0.0, 0.0, 0.0, 0.0, 0.0, 0.0, 0.0, 0.0, 0.0, 0.0, 0.0, 0.0, 0.0, 0.0, 0.0, 0.0, 0.0, 0.0, 0.0, 0.0, 0.0, 0.0, 0.0, 0.0, 0.0, 0.0, 0.0, 0.0, 0.0, 0.0, 0.0, 0.0, 0.0, 0.0, 0.0, 0.0, 0.0, 0.0, 0.0, 0.0, 0.0, 0.0, 0.0, 0.0, 0.0, 0.0, 0.0, 0.0, 0.0, 0.0, 0.0, 0.0, 0.0, 0.0, 0.0, 0.0, 0.0, 0.0, 0.0, 0.0, 0.0, 0.0, 0.0, 0.0, 0.0, 0.0, 0.0, 0.0, 0.0, 0.0, 0.0, 0.0, 0.0, 0.0, 0.0, 0.0, 0.0, 0.0, 0.0, 0.0, 0.0, 0.0, 0.0, 0.0, 0.0, 0.0, 0.0, 0.0, 0.0, 0.0, 0.0, 0.0, 0.0, 0.0])
me_cylinder.use_remesh_preserve_volume = False
me_cylinder.use_remesh_preserve_attributes = False
me_cylinder.use_mirror_vertex_groups = False
me_cylinder.update()

# ---- objects
ob_cylinder = bpy.data.objects.new('Cylinder', me_cylinder)
ob_lamp = bpy.data.objects.new('Lamp', light_lamp)
ob_camera = bpy.data.objects.new('Camera', cam_camera)

# ---- transforms, parenting, visibility, modifiers, constraints
ob_cylinder.location = (0.0, 0.0, 0.0)
ob_cylinder.lineart.crease_threshold = 0.0
ob_lamp.location = (4.076, 1.005, 5.904)
ob_lamp.rotation_euler = (0.6503, 0.05522, 1.866)
ob_lamp.lock_rotations_4d = False
ob_lamp.empty_display_type = 'ARROWS'
ob_lamp.color = (0.0, 0.0, 0.0, 0.0)
ob_lamp.lineart.crease_threshold = 0.0
ob_camera.location = (7.481, -6.508, 5.344)
ob_camera.rotation_euler = (1.109, 0.01082, 0.8149)
ob_camera.lock_rotations_4d = False
ob_camera.empty_display_type = 'ARROWS'
ob_camera.color = (0.0, 0.0, 0.0, 0.0)
ob_camera.display_type = 'WIRE'
ob_camera.lineart.crease_threshold = 0.0

# ---- collection membership
col_collection_1.objects.link(ob_cylinder)
col_collection_1.objects.link(ob_lamp)
col_collection_1.objects.link(ob_camera)

# ---- scene / render settings (as saved in the file)
scene.camera = ob_camera
scene.frame_start = 1; scene.frame_end = 250; scene.frame_set(1)
scene.render.engine = 'BLENDER_EEVEE_NEXT'
scene.render.resolution_percentage = 50
scene.render.dither_intensity = 0.0
scene.cycles.use_denoising = False
scene.cycles.samples = 10
scene.cycles.sampling_pattern = 'TABULATED_SOBOL'
scene.cycles.light_sampling_threshold = 0.0
scene.cycles.use_adaptive_sampling = False
scene.cycles.use_light_tree = False
scene.cycles.blur_glossy = 0.0
scene.cycles.pixel_filter_type = 'GAUSSIAN'
scene.cycles.sample_clamp_indirect = 0.0
scene.view_settings.view_transform = 'Standard'
bpy.context.view_layer.update()
